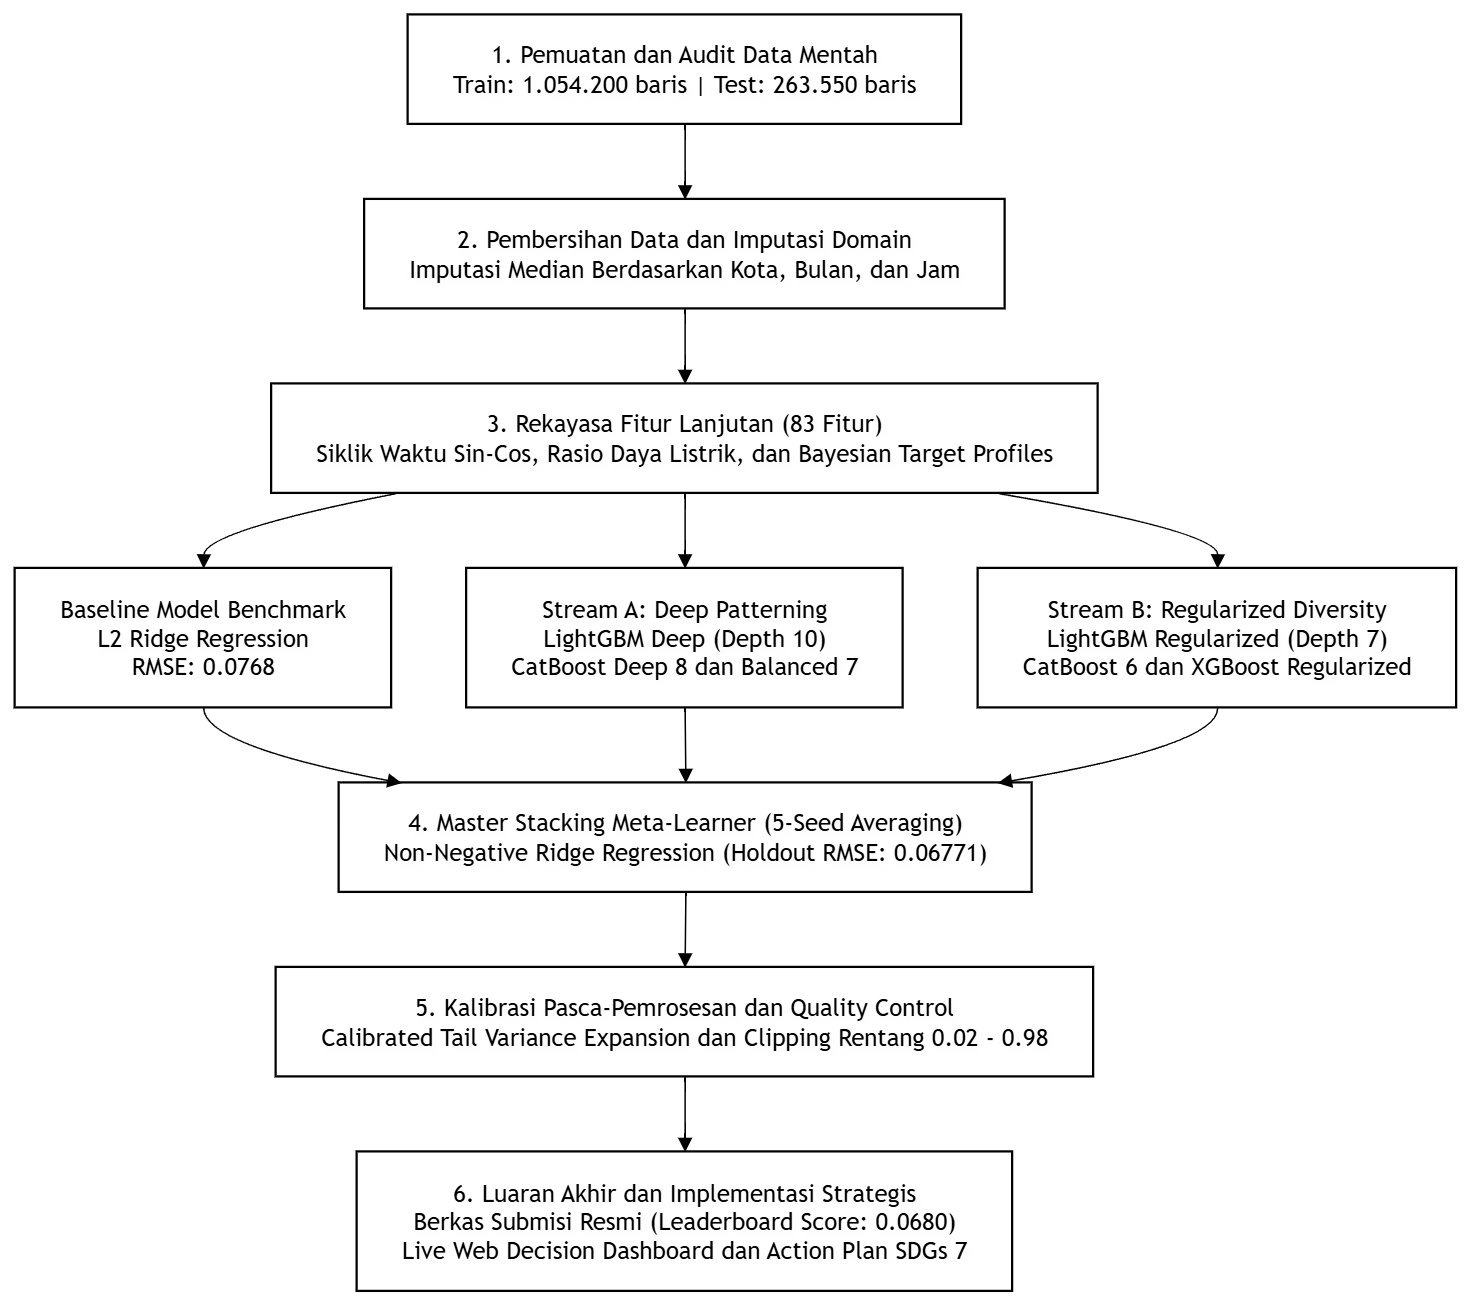

The diagram above was exported from draw.io. Its source (the exported page's mxGraphModel, read from the mxfile embedded in the PNG):
<mxGraphModel dx="1407" dy="820" grid="1" gridSize="10" guides="1" tooltips="1" connect="1" arrows="1" fold="1" page="1" pageScale="1" pageWidth="827" pageHeight="1169" math="0" shadow="0">
  <root>
    <mxCell id="0" />
    <mxCell id="1" parent="0" />
    <UserObject label="" mermaidData="{&#10;  &quot;data&quot;: &quot;graph TD\n    classDef bw fill:#ffffff,stroke:#000000,stroke-width:1.5px,color:#000000;\n\n    A[\&quot;1. Pemuatan dan Audit Data Mentah&lt;br/&gt;Train: 1.054.200 baris | Test: 263.550 baris\&quot;]:::bw\n    B[\&quot;2. Pembersihan Data dan Imputasi Domain&lt;br/&gt;Imputasi Median Berdasarkan Kota, Bulan, dan Jam\&quot;]:::bw\n    C[\&quot;3. Rekayasa Fitur Lanjutan (83 Fitur)&lt;br/&gt;Siklik Waktu Sin-Cos, Rasio Daya Listrik, dan Bayesian Target Profiles\&quot;]:::bw\n    \n    D0[\&quot;Baseline Model Benchmark&lt;br/&gt;L2 Ridge Regression&lt;br/&gt;RMSE: 0.0768\&quot;]:::bw\n    D1[\&quot;Stream A: Deep Patterning&lt;br/&gt;LightGBM Deep (Depth 10)&lt;br/&gt;CatBoost Deep 8 dan Balanced 7\&quot;]:::bw\n    D2[\&quot;Stream B: Regularized Diversity&lt;br/&gt;LightGBM Regularized (Depth 7)&lt;br/&gt;CatBoost 6 dan XGBoost Regularized\&quot;]:::bw\n\n    E[\&quot;4. Master Stacking Meta-Learner (5-Seed Averaging)&lt;br/&gt;Non-Negative Ridge Regression (Holdout RMSE: 0.06771)\&quot;]:::bw\n    F[\&quot;5. Kalibrasi Pasca-Pemrosesan dan Quality Control&lt;br/&gt;Calibrated Tail Variance Expansion dan Clipping Rentang 0.02 - 0.98\&quot;]:::bw\n    G[\&quot;6. Luaran Akhir dan Implementasi Strategis&lt;br/&gt;Berkas Submisi Resmi (Leaderboard Score: 0.0680)&lt;br/&gt;Live Web Decision Dashboard dan Action Plan SDGs 7\&quot;]:::bw\n\n    A --&gt; B\n    B --&gt; C\n    C --&gt; D0\n    C --&gt; D1\n    C --&gt; D2\n    D0 --&gt; E\n    D1 --&gt; E\n    D2 --&gt; E\n    E --&gt; F\n    F --&gt; G\n&quot;,&#10;  &quot;config&quot;: null&#10;}" id="AXoHzs1XcdRPha06xlFJ-88">
      <mxCell connectable="0" parent="1" style="group;transparentBounds=1;editIcon=1;lockedGroup=0;groupPadding=10;textShadow=1;fillColor=none;" vertex="1">
        <mxGeometry as="geometry" />
      </mxCell>
    </UserObject>
    <UserObject label="1. Pemuatan dan Audit Data Mentah&#10;Train: 1.054.200 baris | Test: 263.550 baris" mermaidId="n:A" mermaidBaseStyle="html=1;whiteSpace=wrap;strokeWidth=1.5;fillColor=default;strokeColor=default;fontColor=default;fontFamily=Trebuchet MS,Verdana,Arial,sans-serif;fontSize=16;" mermaidBaseValue="1. Pemuatan dan Audit Data Mentah&#10;Train: 1.054.200 baris | Test: 263.550 baris" id="AXoHzs1XcdRPha06xlFJ-89">
      <mxCell parent="AXoHzs1XcdRPha06xlFJ-88" style="html=1;whiteSpace=wrap;strokeWidth=1.5;fillColor=none;fontFamily=Trebuchet MS,Verdana,Arial,sans-serif;fontSize=16;textShadow=1;strokeColor=light-dark(#000000,#000000);fontColor=light-dark(#000000,#000000);" vertex="1">
        <mxGeometry height="73" width="369" x="292" y="360" as="geometry" />
      </mxCell>
    </UserObject>
    <UserObject label="2. Pembersihan Data dan Imputasi Domain&#10;Imputasi Median Berdasarkan Kota, Bulan, dan Jam" mermaidId="n:B" mermaidBaseStyle="html=1;whiteSpace=wrap;strokeWidth=1.5;fillColor=default;strokeColor=default;fontColor=default;fontFamily=Trebuchet MS,Verdana,Arial,sans-serif;fontSize=16;" mermaidBaseValue="2. Pembersihan Data dan Imputasi Domain&#10;Imputasi Median Berdasarkan Kota, Bulan, dan Jam" id="AXoHzs1XcdRPha06xlFJ-90">
      <mxCell parent="AXoHzs1XcdRPha06xlFJ-88" style="html=1;whiteSpace=wrap;strokeWidth=1.5;fillColor=none;fontFamily=Trebuchet MS,Verdana,Arial,sans-serif;fontSize=16;textShadow=1;strokeColor=light-dark(#000000,#000000);fontColor=light-dark(#000000,#000000);" vertex="1">
        <mxGeometry height="73" width="427" x="263" y="483" as="geometry" />
      </mxCell>
    </UserObject>
    <UserObject label="3. Rekayasa Fitur Lanjutan (83 Fitur)&#10;Siklik Waktu Sin-Cos, Rasio Daya Listrik, dan Bayesian Target Profiles" mermaidId="n:C" mermaidBaseStyle="html=1;whiteSpace=wrap;strokeWidth=1.5;fillColor=default;strokeColor=default;fontColor=default;fontFamily=Trebuchet MS,Verdana,Arial,sans-serif;fontSize=16;" mermaidBaseValue="3. Rekayasa Fitur Lanjutan (83 Fitur)&#10;Siklik Waktu Sin-Cos, Rasio Daya Listrik, dan Bayesian Target Profiles" id="AXoHzs1XcdRPha06xlFJ-91">
      <mxCell parent="AXoHzs1XcdRPha06xlFJ-88" style="html=1;whiteSpace=wrap;strokeWidth=1.5;fillColor=none;fontFamily=Trebuchet MS,Verdana,Arial,sans-serif;fontSize=16;textShadow=1;strokeColor=light-dark(#000000,#000000);fontColor=light-dark(#000000,#000000);" vertex="1">
        <mxGeometry height="73" width="551" x="201" y="606" as="geometry" />
      </mxCell>
    </UserObject>
    <UserObject label="Baseline Model Benchmark&#10;L2 Ridge Regression&#10;RMSE: 0.0768" mermaidId="n:D0" mermaidBaseStyle="html=1;whiteSpace=wrap;strokeWidth=1.5;fillColor=default;strokeColor=default;fontColor=default;fontFamily=Trebuchet MS,Verdana,Arial,sans-serif;fontSize=16;" mermaidBaseValue="Baseline Model Benchmark&#10;L2 Ridge Regression&#10;RMSE: 0.0768" id="AXoHzs1XcdRPha06xlFJ-92">
      <mxCell parent="AXoHzs1XcdRPha06xlFJ-88" style="html=1;whiteSpace=wrap;strokeWidth=1.5;fillColor=none;fontFamily=Trebuchet MS,Verdana,Arial,sans-serif;fontSize=16;textShadow=1;strokeColor=light-dark(#000000,#000000);fontColor=light-dark(#000000,#000000);" vertex="1">
        <mxGeometry height="93" width="251" x="30" y="729" as="geometry" />
      </mxCell>
    </UserObject>
    <UserObject label="Stream A: Deep Patterning&#10;LightGBM Deep (Depth 10)&#10;CatBoost Deep 8 dan Balanced 7" mermaidId="n:D1" mermaidBaseStyle="html=1;whiteSpace=wrap;strokeWidth=1.5;fillColor=default;strokeColor=default;fontColor=default;fontFamily=Trebuchet MS,Verdana,Arial,sans-serif;fontSize=16;" mermaidBaseValue="Stream A: Deep Patterning&#10;LightGBM Deep (Depth 10)&#10;CatBoost Deep 8 dan Balanced 7" id="AXoHzs1XcdRPha06xlFJ-93">
      <mxCell parent="AXoHzs1XcdRPha06xlFJ-88" style="html=1;whiteSpace=wrap;strokeWidth=1.5;fillColor=none;fontFamily=Trebuchet MS,Verdana,Arial,sans-serif;fontSize=16;textShadow=1;strokeColor=light-dark(#000000,#000000);fontColor=light-dark(#000000,#000000);" vertex="1">
        <mxGeometry height="93" width="291" x="331" y="729" as="geometry" />
      </mxCell>
    </UserObject>
    <UserObject label="Stream B: Regularized Diversity&#10;LightGBM Regularized (Depth 7)&#10;CatBoost 6 dan XGBoost Regularized" mermaidId="n:D2" mermaidBaseStyle="html=1;whiteSpace=wrap;strokeWidth=1.5;fillColor=default;strokeColor=default;fontColor=default;fontFamily=Trebuchet MS,Verdana,Arial,sans-serif;fontSize=16;" mermaidBaseValue="Stream B: Regularized Diversity&#10;LightGBM Regularized (Depth 7)&#10;CatBoost 6 dan XGBoost Regularized" id="AXoHzs1XcdRPha06xlFJ-94">
      <mxCell parent="AXoHzs1XcdRPha06xlFJ-88" style="html=1;whiteSpace=wrap;strokeWidth=1.5;fillColor=none;fontFamily=Trebuchet MS,Verdana,Arial,sans-serif;fontSize=16;textShadow=1;strokeColor=light-dark(#000000,#000000);fontColor=light-dark(#000000,#000000);" vertex="1">
        <mxGeometry height="93" width="319" x="672" y="729" as="geometry" />
      </mxCell>
    </UserObject>
    <UserObject label="4. Master Stacking Meta-Learner (5-Seed Averaging)&#10;Non-Negative Ridge Regression (Holdout RMSE: 0.06771)" mermaidId="n:E" mermaidBaseStyle="html=1;whiteSpace=wrap;strokeWidth=1.5;fillColor=default;strokeColor=default;fontColor=default;fontFamily=Trebuchet MS,Verdana,Arial,sans-serif;fontSize=16;" mermaidBaseValue="4. Master Stacking Meta-Learner (5-Seed Averaging)&#10;Non-Negative Ridge Regression (Holdout RMSE: 0.06771)" id="AXoHzs1XcdRPha06xlFJ-95">
      <mxCell parent="AXoHzs1XcdRPha06xlFJ-88" style="html=1;whiteSpace=wrap;strokeWidth=1.5;fillColor=none;fontFamily=Trebuchet MS,Verdana,Arial,sans-serif;fontSize=16;textShadow=1;strokeColor=light-dark(#000000,#000000);fontColor=light-dark(#000000,#000000);" vertex="1">
        <mxGeometry height="73" width="462" x="246" y="872" as="geometry" />
      </mxCell>
    </UserObject>
    <UserObject label="5. Kalibrasi Pasca-Pemrosesan dan Quality Control&#10;Calibrated Tail Variance Expansion dan Clipping Rentang 0.02 - 0.98" mermaidId="n:F" mermaidBaseStyle="html=1;whiteSpace=wrap;strokeWidth=1.5;fillColor=default;strokeColor=default;fontColor=default;fontFamily=Trebuchet MS,Verdana,Arial,sans-serif;fontSize=16;" mermaidBaseValue="5. Kalibrasi Pasca-Pemrosesan dan Quality Control&#10;Calibrated Tail Variance Expansion dan Clipping Rentang 0.02 - 0.98" id="AXoHzs1XcdRPha06xlFJ-96">
      <mxCell parent="AXoHzs1XcdRPha06xlFJ-88" style="html=1;whiteSpace=wrap;strokeWidth=1.5;fillColor=none;fontFamily=Trebuchet MS,Verdana,Arial,sans-serif;fontSize=16;textShadow=1;strokeColor=light-dark(#000000,#000000);fontColor=light-dark(#000000,#000000);" vertex="1">
        <mxGeometry height="73" width="545" x="204" y="995" as="geometry" />
      </mxCell>
    </UserObject>
    <UserObject label="6. Luaran Akhir dan Implementasi Strategis&#10;Berkas Submisi Resmi (Leaderboard Score: 0.0680)&#10;Live Web Decision Dashboard dan Action Plan SDGs 7" mermaidId="n:G" mermaidBaseStyle="html=1;whiteSpace=wrap;strokeWidth=1.5;fillColor=default;strokeColor=default;fontColor=default;fontFamily=Trebuchet MS,Verdana,Arial,sans-serif;fontSize=16;" mermaidBaseValue="6. Luaran Akhir dan Implementasi Strategis&#10;Berkas Submisi Resmi (Leaderboard Score: 0.0680)&#10;Live Web Decision Dashboard dan Action Plan SDGs 7" id="AXoHzs1XcdRPha06xlFJ-97">
      <mxCell parent="AXoHzs1XcdRPha06xlFJ-88" style="html=1;whiteSpace=wrap;strokeWidth=1.5;fillColor=none;fontFamily=Trebuchet MS,Verdana,Arial,sans-serif;fontSize=16;textShadow=1;strokeColor=light-dark(#000000,#000000);fontColor=light-dark(#000000,#000000);" vertex="1">
        <mxGeometry height="93" width="437" x="258" y="1118" as="geometry" />
      </mxCell>
    </UserObject>
    <UserObject label="" mermaidId="e:A-&gt;B#0" mermaidBaseStyle="curved=1;startArrow=none;endArrow=block;endSize=7;strokeColor=light-dark(#333333,#cccccc);exitX=0.5;exitY=1;entryX=0.5;entryY=0;" mermaidBaseValue="" id="AXoHzs1XcdRPha06xlFJ-98">
      <mxCell edge="1" parent="AXoHzs1XcdRPha06xlFJ-88" source="AXoHzs1XcdRPha06xlFJ-89" style="curved=1;startArrow=none;endArrow=block;endSize=7;exitX=0.5;exitY=1;entryX=0.5;entryY=0;rounded=0;textShadow=1;fillColor=none;strokeColor=light-dark(#000000,#000000);" target="AXoHzs1XcdRPha06xlFJ-90">
        <mxGeometry relative="1" as="geometry">
          <Array as="points" />
        </mxGeometry>
      </mxCell>
    </UserObject>
    <UserObject label="" mermaidId="e:B-&gt;C#0" mermaidBaseStyle="curved=1;startArrow=none;endArrow=block;endSize=7;strokeColor=light-dark(#333333,#cccccc);exitX=0.5;exitY=1;entryX=0.5;entryY=0;" mermaidBaseValue="" id="AXoHzs1XcdRPha06xlFJ-99">
      <mxCell edge="1" parent="AXoHzs1XcdRPha06xlFJ-88" source="AXoHzs1XcdRPha06xlFJ-90" style="curved=1;startArrow=none;endArrow=block;endSize=7;exitX=0.5;exitY=1;entryX=0.5;entryY=0;rounded=0;textShadow=1;fillColor=none;strokeColor=light-dark(#000000,#000000);" target="AXoHzs1XcdRPha06xlFJ-91">
        <mxGeometry relative="1" as="geometry">
          <Array as="points" />
        </mxGeometry>
      </mxCell>
    </UserObject>
    <UserObject label="" mermaidId="e:C-&gt;D0#0" mermaidBaseStyle="curved=1;startArrow=none;endArrow=block;endSize=7;strokeColor=light-dark(#333333,#cccccc);exitX=0.15;exitY=1;entryX=0.5;entryY=0;" mermaidBaseValue="" id="AXoHzs1XcdRPha06xlFJ-100">
      <mxCell edge="1" parent="AXoHzs1XcdRPha06xlFJ-88" source="AXoHzs1XcdRPha06xlFJ-91" style="curved=1;startArrow=none;endArrow=block;endSize=7;exitX=0.15;exitY=1;entryX=0.5;entryY=0;rounded=0;textShadow=1;fillColor=none;strokeColor=light-dark(#000000,#000000);" target="AXoHzs1XcdRPha06xlFJ-92">
        <mxGeometry relative="1" as="geometry">
          <Array as="points">
            <mxPoint x="156" y="704" />
          </Array>
        </mxGeometry>
      </mxCell>
    </UserObject>
    <UserObject label="" mermaidId="e:C-&gt;D1#0" mermaidBaseStyle="curved=1;startArrow=none;endArrow=block;endSize=7;strokeColor=light-dark(#333333,#cccccc);exitX=0.5;exitY=1;entryX=0.5;entryY=0;" mermaidBaseValue="" id="AXoHzs1XcdRPha06xlFJ-101">
      <mxCell edge="1" parent="AXoHzs1XcdRPha06xlFJ-88" source="AXoHzs1XcdRPha06xlFJ-91" style="curved=1;startArrow=none;endArrow=block;endSize=7;exitX=0.5;exitY=1;entryX=0.5;entryY=0;rounded=0;textShadow=1;fillColor=none;strokeColor=light-dark(#000000,#000000);" target="AXoHzs1XcdRPha06xlFJ-93">
        <mxGeometry relative="1" as="geometry">
          <Array as="points" />
        </mxGeometry>
      </mxCell>
    </UserObject>
    <UserObject label="" mermaidId="e:C-&gt;D2#0" mermaidBaseStyle="curved=1;startArrow=none;endArrow=block;endSize=7;strokeColor=light-dark(#333333,#cccccc);exitX=0.88;exitY=1;entryX=0.5;entryY=0;" mermaidBaseValue="" id="AXoHzs1XcdRPha06xlFJ-102">
      <mxCell edge="1" parent="AXoHzs1XcdRPha06xlFJ-88" source="AXoHzs1XcdRPha06xlFJ-91" style="curved=1;startArrow=none;endArrow=block;endSize=7;exitX=0.88;exitY=1;entryX=0.5;entryY=0;rounded=0;textShadow=1;fillColor=none;strokeColor=light-dark(#000000,#000000);" target="AXoHzs1XcdRPha06xlFJ-94">
        <mxGeometry relative="1" as="geometry">
          <Array as="points">
            <mxPoint x="832" y="704" />
          </Array>
        </mxGeometry>
      </mxCell>
    </UserObject>
    <UserObject label="" mermaidId="e:D0-&gt;E#0" mermaidBaseStyle="curved=1;startArrow=none;endArrow=block;endSize=7;strokeColor=light-dark(#333333,#cccccc);exitX=0.5;exitY=1;entryX=0.09;entryY=0;" mermaidBaseValue="" id="AXoHzs1XcdRPha06xlFJ-103">
      <mxCell edge="1" parent="AXoHzs1XcdRPha06xlFJ-88" source="AXoHzs1XcdRPha06xlFJ-92" style="curved=1;startArrow=none;endArrow=block;endSize=7;exitX=0.5;exitY=1;entryX=0.09;entryY=0;rounded=0;textShadow=1;fillColor=none;strokeColor=light-dark(#000000,#000000);" target="AXoHzs1XcdRPha06xlFJ-95">
        <mxGeometry relative="1" as="geometry">
          <Array as="points">
            <mxPoint x="156" y="847" />
          </Array>
        </mxGeometry>
      </mxCell>
    </UserObject>
    <UserObject label="" mermaidId="e:D1-&gt;E#0" mermaidBaseStyle="curved=1;startArrow=none;endArrow=block;endSize=7;strokeColor=light-dark(#333333,#cccccc);exitX=0.5;exitY=1;entryX=0.5;entryY=0;" mermaidBaseValue="" id="AXoHzs1XcdRPha06xlFJ-104">
      <mxCell edge="1" parent="AXoHzs1XcdRPha06xlFJ-88" source="AXoHzs1XcdRPha06xlFJ-93" style="curved=1;startArrow=none;endArrow=block;endSize=7;exitX=0.5;exitY=1;entryX=0.5;entryY=0;rounded=0;textShadow=1;fillColor=none;strokeColor=light-dark(#000000,#000000);" target="AXoHzs1XcdRPha06xlFJ-95">
        <mxGeometry relative="1" as="geometry">
          <Array as="points" />
        </mxGeometry>
      </mxCell>
    </UserObject>
    <UserObject label="" mermaidId="e:D2-&gt;E#0" mermaidBaseStyle="curved=1;startArrow=none;endArrow=block;endSize=7;strokeColor=light-dark(#333333,#cccccc);exitX=0.5;exitY=1;entryX=0.95;entryY=0;" mermaidBaseValue="" id="AXoHzs1XcdRPha06xlFJ-105">
      <mxCell edge="1" parent="AXoHzs1XcdRPha06xlFJ-88" source="AXoHzs1XcdRPha06xlFJ-94" style="curved=1;startArrow=none;endArrow=block;endSize=7;exitX=0.5;exitY=1;entryX=0.95;entryY=0;rounded=0;textShadow=1;fillColor=none;strokeColor=light-dark(#000000,#000000);" target="AXoHzs1XcdRPha06xlFJ-95">
        <mxGeometry relative="1" as="geometry">
          <Array as="points">
            <mxPoint x="832" y="847" />
          </Array>
        </mxGeometry>
      </mxCell>
    </UserObject>
    <UserObject label="" mermaidId="e:E-&gt;F#0" mermaidBaseStyle="curved=1;startArrow=none;endArrow=block;endSize=7;strokeColor=light-dark(#333333,#cccccc);exitX=0.5;exitY=1;entryX=0.5;entryY=0;" mermaidBaseValue="" id="AXoHzs1XcdRPha06xlFJ-106">
      <mxCell edge="1" parent="AXoHzs1XcdRPha06xlFJ-88" source="AXoHzs1XcdRPha06xlFJ-95" style="curved=1;startArrow=none;endArrow=block;endSize=7;exitX=0.5;exitY=1;entryX=0.5;entryY=0;rounded=0;textShadow=1;fillColor=none;strokeColor=light-dark(#000000,#000000);" target="AXoHzs1XcdRPha06xlFJ-96">
        <mxGeometry relative="1" as="geometry">
          <Array as="points" />
        </mxGeometry>
      </mxCell>
    </UserObject>
    <UserObject label="" mermaidId="e:F-&gt;G#0" mermaidBaseStyle="curved=1;startArrow=none;endArrow=block;endSize=7;strokeColor=light-dark(#333333,#cccccc);exitX=0.5;exitY=1;entryX=0.5;entryY=0;" mermaidBaseValue="" id="AXoHzs1XcdRPha06xlFJ-107">
      <mxCell edge="1" parent="AXoHzs1XcdRPha06xlFJ-88" source="AXoHzs1XcdRPha06xlFJ-96" style="curved=1;startArrow=none;endArrow=block;endSize=7;exitX=0.5;exitY=1;entryX=0.5;entryY=0;rounded=0;textShadow=1;fillColor=none;strokeColor=light-dark(#000000,#000000);" target="AXoHzs1XcdRPha06xlFJ-97">
        <mxGeometry relative="1" as="geometry">
          <Array as="points" />
        </mxGeometry>
      </mxCell>
    </UserObject>
  </root>
</mxGraphModel>